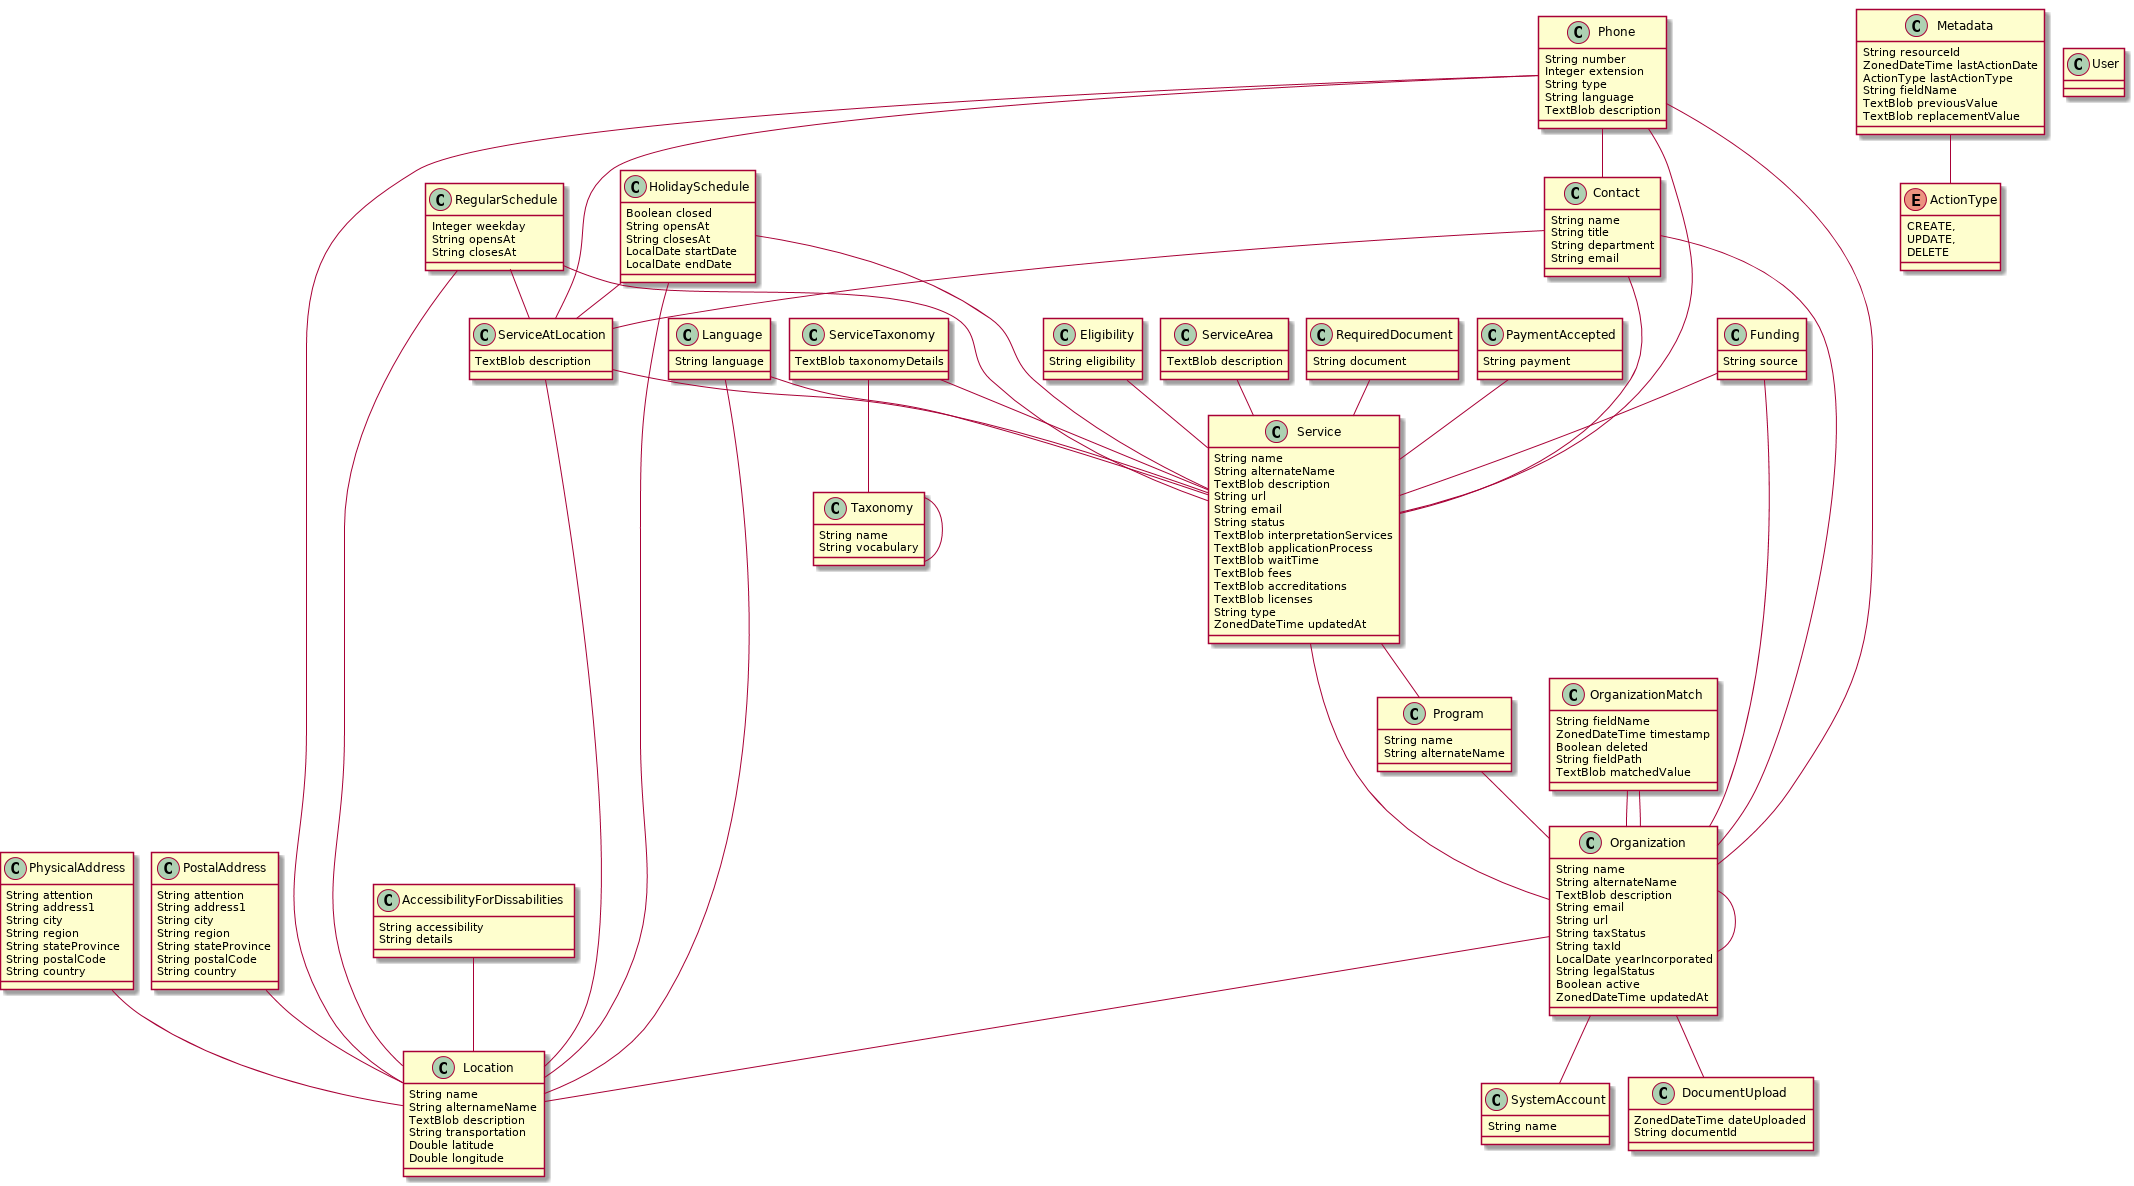

The diagram above was rendered by PlantUML. Its source (embedded in the PNG):
@startuml
	!pragma graphviz_dot jdot
	!pragma syntax class		
	class SystemAccount  {
		String name
	}
	class DocumentUpload  {
		ZonedDateTime dateUploaded
		String documentId
	}
	class Organization  {
		String name
		String alternateName
		TextBlob description
		String email
		String url
		String taxStatus
		String taxId
		LocalDate yearIncorporated
		String legalStatus
		Boolean active
		ZonedDateTime updatedAt
	}
	class Service  {
		String name
		String alternateName
		TextBlob description
		String url
		String email
		String status
		TextBlob interpretationServices
		TextBlob applicationProcess
		TextBlob waitTime
		TextBlob fees
		TextBlob accreditations
		TextBlob licenses
		String type
		ZonedDateTime updatedAt
	}
	class Program  {
		String name
		String alternateName
	}
	class ServiceAtLocation  {
		TextBlob description
	}
	class Location  {
		String name
		String alternameName
		TextBlob description
		String transportation
		Double latitude
		Double longitude
	}
	class PhysicalAddress  {
		String attention
		String address1
		String city
		String region
		String stateProvince
		String postalCode
		String country
	}
	class PostalAddress  {
		String attention
		String address1
		String city
		String region
		String stateProvince
		String postalCode
		String country
	}
	class Phone  {
		String number
		Integer extension
		String type
		String language
		TextBlob description
	}
	class Contact  {
		String name
		String title
		String department
		String email
	}
	class RegularSchedule  {
		Integer weekday
		String opensAt
		String closesAt
	}
	class HolidaySchedule  {
		Boolean closed
		String opensAt
		String closesAt
		LocalDate startDate
		LocalDate endDate
	}
	class Funding  {
		String source
	}
	class Eligibility  {
		String eligibility
	}
	class ServiceArea  {
		TextBlob description
	}
	class RequiredDocument  {
		String document
	}
	class PaymentAccepted  {
		String payment
	}
	class Language  {
		String language
	}
	class AccessibilityForDissabilities  {
		String accessibility
		String details
	}
	class ServiceTaxonomy  {
		TextBlob taxonomyDetails
	}
	class Taxonomy  {
		String name
		String vocabulary
	}
	class OrganizationMatch  {
		String fieldName
		ZonedDateTime timestamp
		Boolean deleted
		String fieldPath
		TextBlob matchedValue
	}
	class Metadata  {
		String resourceId
		ZonedDateTime lastActionDate
		ActionType lastActionType
		String fieldName
		TextBlob previousValue
		TextBlob replacementValue
	}
	Metadata ..> ActionType
	enum ActionType {
		CREATE, 
		UPDATE, 
		DELETE 
	}
	Organization  "sourceDocument(dateUploaded) 0..* " o-- "0..1 "  DocumentUpload
	Organization  "account(name) 0..* " o-- "0..1 "  SystemAccount
	Program  "organization(name) 0..* " o-- "programs(name) 0..1 "  Organization
	Service  "organization(name) 0..* " o-- "services(name) 0..1 "  Organization
	Service  "program(name) 0..* " o-- "services(name) 0..1 "  Program
	ServiceAtLocation  "location(name) 0..* " o-- "0..1 "  Location
	OrganizationMatch  "organizationRecord(name) 0..* " o-- "0..1 "  Organization
	OrganizationMatch  "partnerVersion(name) 0..* " o-- "0..1 "  Organization
	Phone  "location(name) 0..* " o-- "0..1 "  Location
	Phone  "srvc(name) 0..* " o-- "0..1 "  Service
	Phone  "organization(name) 0..* " o-- "0..1 "  Organization
	Phone  "contact(name) 0..* " o-- "0..1 "  Contact
	Phone  "serviceAtLocation 0..* " o-- "phones(number) 0..1 "  ServiceAtLocation
	Contact  "organization(name) 0..* " o-- "0..1 "  Organization
	Contact  "srvc(name) 0..* " o-- "0..1 "  Service
	Contact  "serviceAtLocation 0..* " o-- "0..1 "  ServiceAtLocation
	ServiceArea  "srvc(name) 0..* " o-- "areas 0..1 "  Service
	RequiredDocument  "srvc(name) 0..* " o-- "docs(document) 0..1 "  Service
	PaymentAccepted  "srvc(name) 0..* " o-- "paymentsAccepted 0..1 "  Service
	Language  "srvc(name) 0..* " o-- "langs(language) 0..1 "  Service
	Language  "location(name) 0..* " o-- "langs(language) 0..1 "  Location
	AccessibilityForDissabilities  "location(name) 0..* " o-- "langs(accessibility) 0..1 "  Location
	Taxonomy  "parent(name) 0..* " o-- "0..1 "  Taxonomy
	ServiceTaxonomy  "srvc(name) 0..* " o-- "taxonomies 0..1 "  Service
	ServiceTaxonomy  "taxonomy(name) 0..* " o-- "0..1 "  Taxonomy
	Organization  "location(address1) 0..1 " -- "0..1 "  Location
	Organization  "replacedBy 0..1 " -- "0..1 "  Organization
	ServiceAtLocation  "srvc(name) 0..1 " -- "location(name) 0..1 "  Service
	PhysicalAddress  "location(name) 0..1 " -- "physicalAddress(address1) 0..1 "  Location
	PostalAddress  "location(name) 0..1 " -- "postalAddress(address1) 0..1 "  Location
	RegularSchedule  "srvc(name) 0..1 " -- "regularSchedule 0..1 "  Service
	RegularSchedule  "location(name) 0..1 " -- "regularSchedule 0..1 "  Location
	RegularSchedule  "serviceAtlocation 0..1 " -- "regularSchedule 0..1 "  ServiceAtLocation
	HolidaySchedule  "srvc(name) 0..1 " -- "holidaySchedule 0..1 "  Service
	HolidaySchedule  "location(name) 0..1 " -- "holidaySchedule 0..1 "  Location
	HolidaySchedule  "serviceAtlocation 0..1 " -- "holidaySchedule 0..1 "  ServiceAtLocation
	Funding  "organization(name) 0..1 " -- "funding 0..1 "  Organization
	Funding  "srvc(name) 0..1 " -- "funding 0..1 "  Service
	Eligibility  "srvc(name) 0..1 " -- "eligibility 0..1 "  Service
	class User  {
	}
@enduml